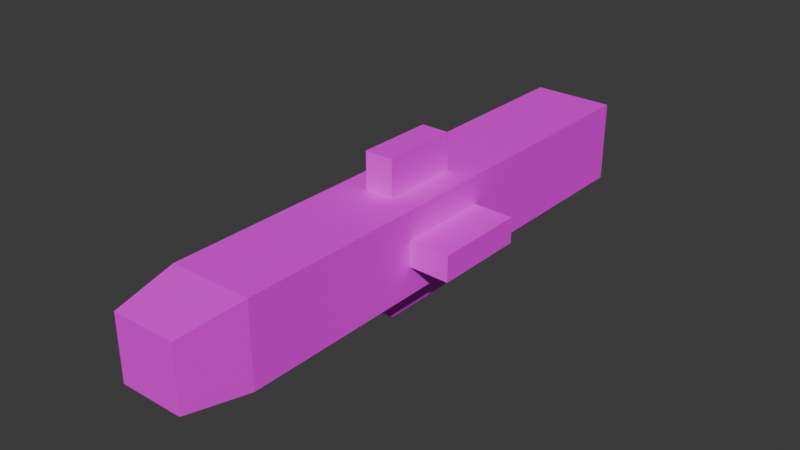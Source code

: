 # Source: missile.blend  (saved by Blender 4.1.24; exported with 4.5.12 LTS)
import bpy
from mathutils import Matrix  # noqa: F401  (used for matrix-valued properties, if any)

bpy.ops.wm.read_factory_settings(use_empty=True)
scene = bpy.context.scene
scene.name = 'Scene'

# ---- collections
col_collection = bpy.data.collections.new('Collection'); scene.collection.children.link(col_collection)

# ---- images (referenced by path relative to the original .blend; pixels are not part of the script)
import os
ASSET_DIR = os.environ.get("B2B_ASSET_DIR", "")  # directory of the original .blend (textures are referenced by path, not embedded)
HERE = os.path.dirname(os.path.abspath(__file__))  # packed textures are extracted next to this script under _unpacked/

def load_image(name, relpath, width, height, colorspace="sRGB"):
    """Load a texture the original file referenced (path relative to the .blend, or extracted next to this script)."""
    p = next((c for c in (os.path.join(HERE, relpath), os.path.join(ASSET_DIR, relpath)) if relpath and os.path.exists(c)), "")
    if p:
        img = bpy.data.images.load(p, check_existing=True)
        img.name = name
    else:  # same state as the original file: an image datablock whose file is absent (Cycles renders it pink)
        img = bpy.data.images.new(name, width, height)
        img.source = "FILE"
        img.filepath = "//" + (relpath or name)
    img.colorspace_settings.name = colorspace
    return img
img_missiletext = load_image('missiletext', 'textures/missiletext.png', 1024, 1024, 'sRGB')

# ---- materials (node trees are filled in below, after node groups)
mat_material = bpy.data.materials.new('Material')
mat_material.alpha_threshold = 0.0
mat_material.use_transparent_shadow = False
mat_material.roughness = 0.5
mat_material.line_color = (0.0, 0.0, 0.0, 1.0)

# ---- material node trees
mat_material.use_nodes = True; mat_material.node_tree.nodes.clear()
_N = mat_material.node_tree.nodes; _L = mat_material.node_tree.links
n0 = _N.new('ShaderNodeOutputMaterial'); n0.name = 'Material Output'; n0.location = (300, 300)
n1 = _N.new('ShaderNodeBsdfPrincipled'); n1.name = 'Principled BSDF'; n1.location = (10, 300)
n1.inputs[3].default_value = 1.45
n2 = _N.new('ShaderNodeTexImage'); n2.name = 'Image Texture'; n2.location = (-280, 280)
n2.image = img_missiletext
_L.new(n1.outputs[0], n0.inputs[0])
_L.new(n2.outputs[0], n1.inputs[0])
n0.is_active_output = True

# ---- world
world_world = bpy.data.worlds.new('World'); scene.world = world_world
world_world.use_nodes = True; world_world.node_tree.nodes.clear()
_N = world_world.node_tree.nodes; _L = world_world.node_tree.links
n0 = _N.new('ShaderNodeOutputWorld'); n0.name = 'World Output'; n0.location = (300, 300)
n1 = _N.new('ShaderNodeBackground'); n1.name = 'Background'; n1.location = (10, 300)
n1.inputs[0].default_value = (0.05088, 0.05088, 0.05088, 1.0)
_L.new(n1.outputs[0], n0.inputs[0])
n0.is_active_output = True
world_world.color = (0.05088, 0.05088, 0.05088)
world_world.use_sun_shadow = False
world_world.sun_shadow_jitter_overblur = 0.0

# ---- meshes
me_cube = bpy.data.meshes.new('Cube')
me_cube.from_pydata([(1.0, 6.937, 1.0), (1.0, 6.937, -1.0), (-1.0, -0.867, -0.3125), (-1.0, -0.867, 0.3125), (-1.0, 6.937, 1.0), (-1.0, 6.937, -1.0), (1.0, -0.867, 0.3125), (1.0, -0.867, -0.3125), (1.0, -5.38, 1.0), (0.7755, -6.937, 0.7755), (0.7755, -6.937, -0.7755), (1.0, -5.38, -1.0), (-0.7755, -6.937, 0.7755), (-1.0, -5.38, 1.0), (-0.7755, -6.937, -0.7755), (-1.0, -5.38, -1.0), (-1.0, 1.388, 0.3125), (1.0, 1.388, 0.3125), (1.0, 1.388, -0.3125), (-1.0, 1.388, -0.3125), (-0.3523, 1.205, 1.0), (-0.3523, -0.6845, 1.0), (-0.3523, -0.6845, -1.0), (0.3523, -0.6845, 1.0), (0.3523, -0.6845, -1.0), (0.3523, 1.205, 1.0), (0.3523, 1.205, -1.0), (-0.3523, 1.205, -1.0), (-1.979, 1.388, 0.2952), (-1.979, -0.867, 0.2952), (-1.979, -0.867, -0.3298), (1.979, -0.867, 0.2952), (1.979, -0.867, -0.3298), (1.979, 1.388, 0.2952), (1.979, 1.388, -0.3298), (-1.979, 1.388, -0.3298), (-1.0, 1.755, 1.0), (-1.0, -1.234, 1.0), (1.0, -1.234, -1.0), (-1.0, -1.234, -1.0), (1.0, -1.234, 1.0), (1.0, 1.755, 1.0), (1.0, 1.755, -1.0), (-1.0, 1.755, -1.0), (-0.3523, 1.205, 1.897), (-0.3523, -0.6845, 1.897), (0.3523, -0.6845, -1.886), (-0.3523, -0.6845, -1.886), (0.3523, -0.6845, 1.897), (0.3523, 1.205, 1.897), (0.3523, 1.205, -1.886), (-0.3523, 1.205, -1.886)], [], [(39, 38, 11, 15), (40, 37, 13, 8), (7, 18, 34, 32), (43, 36, 4, 5), (10, 9, 12, 14), (5, 4, 0, 1), (14, 12, 13, 15), (9, 10, 11, 8), (8, 13, 12, 9), (15, 11, 10, 14), (38, 40, 8, 11), (15, 13, 37, 39), (23, 25, 49, 48), (22, 27, 51, 47), (5, 1, 42, 43), (0, 4, 36, 41), (16, 19, 35, 28), (1, 0, 41, 42), (16, 3, 37, 36), (3, 2, 39, 37), (7, 6, 40, 38), (6, 17, 41, 40), (18, 7, 38, 42), (2, 19, 43, 39), (19, 16, 36, 43), (17, 18, 42, 41), (34, 33, 31, 32), (30, 29, 28, 35), (6, 7, 32, 31), (3, 16, 28, 29), (18, 17, 33, 34), (19, 2, 30, 35), (17, 6, 31, 33), (2, 3, 29, 30), (21, 20, 36, 37), (22, 24, 38, 39), (23, 21, 37, 40), (25, 23, 40, 41), (24, 26, 42, 38), (27, 22, 39, 43), (26, 27, 43, 42), (20, 25, 41, 36), (49, 44, 45, 48), (51, 50, 46, 47), (24, 22, 47, 46), (27, 26, 50, 51), (26, 24, 46, 50), (21, 23, 48, 45), (20, 21, 45, 44), (25, 20, 44, 49)])
_uv = me_cube.uv_layers.new(name='UVMap')
_uv.uv.foreach_set('vector', [0.7457, -1.485e-08, 0.7457, 0.341, 0.6438, 0.341, 0.6438, -2.254e-08, 0.7457, 0.341, 0.7457, 0.682, 0.6438, 0.682, 0.6438, 0.341, 0.9068, 0.682, 0.9622, 0.682, 0.9622, 0.8489, 0.9068, 0.8489, 0.5164, 0.341, 0.5164, 2.482e-08, 0.6438, 3.595e-08, 0.6438, 0.341, 0.03828, 0.3027, 0.03828, 0.03828, 0.3027, 0.03828, 0.3027, 0.3027, 1.353e-09, 0.682, 3.117e-08, 0.341, 0.341, 0.341, 0.341, 0.682, 0.3027, 0.3027, 0.3027, 0.03828, 0.341, 2.981e-08, 0.341, 0.341, 0.03828, 0.03828, 0.03828, 0.3027, 1.084e-08, 0.341, 4.065e-08, 3.554e-15, 4.065e-08, 3.554e-15, 0.341, 2.981e-08, 0.3027, 0.03828, 0.03828, 0.03828, 0.341, 0.341, 1.084e-08, 0.341, 0.03828, 0.3027, 0.3027, 0.3027, 0.5419, 0.682, 0.5419, 0.341, 0.6438, 0.341, 0.6438, 0.682, 0.341, 0.341, 0.341, 9.487e-09, 0.4429, 1.839e-08, 0.4429, 0.341, 0.453, 0.9861, 0.4065, 0.9861, 0.4065, 0.8331, 0.453, 0.8331, 0.04645, 0.8351, 0.0929, 0.8351, 0.0929, 0.9861, 0.04645, 0.9861, 0.9465, 3.162e-10, 0.9465, 0.341, 0.8191, 0.341, 0.8191, -9.301e-09, 0.9465, 0.341, 0.9465, 0.682, 0.8191, 0.682, 0.8191, 0.341, 0.4805, 0.682, 0.5871, 0.6839, 0.5871, 0.8508, 0.4805, 0.849, 0.341, 0.682, 0.341, 0.341, 0.4684, 0.341, 0.4684, 0.682, 0.5074, 0.1172, 0.4519, 0.1172, 0.4429, 1.839e-08, 0.5164, 2.482e-08, 0.4519, 0.1172, 0.4519, 0.2238, 0.4429, 0.341, 0.4429, 1.839e-08, 0.5328, 0.5648, 0.5328, 0.4582, 0.5419, 0.341, 0.5419, 0.682, 0.5328, 0.4582, 0.4774, 0.4582, 0.4684, 0.341, 0.5419, 0.341, 0.4774, 0.5648, 0.5328, 0.5648, 0.5419, 0.682, 0.4684, 0.682, 0.4519, 0.2238, 0.5074, 0.2238, 0.5164, 0.341, 0.4429, 0.341, 0.5074, 0.2238, 0.5074, 0.1172, 0.5164, 2.482e-08, 0.5164, 0.341, 0.4774, 0.4582, 0.4774, 0.5648, 0.4684, 0.682, 0.4684, 0.341, 0.1393, 0.9417, 0.1393, 0.8351, 0.1948, 0.8351, 0.1948, 0.9417, 0.4805, 0.9574, 0.4805, 0.8508, 0.5359, 0.8508, 0.5359, 0.9574, 0.5871, 0.682, 0.6936, 0.6839, 0.6936, 0.8508, 0.5871, 0.849, 0.2957, 0.8331, 0.3511, 0.8331, 0.3511, 1.0, 0.2957, 1.0, 0.6936, 0.6839, 0.8002, 0.682, 0.8002, 0.849, 0.6936, 0.8508, 0.2957, 1.0, 0.2403, 1.0, 0.2403, 0.8331, 0.2957, 0.8331, 0.4065, 1.0, 0.3511, 1.0, 0.3511, 0.8331, 0.4065, 0.8331, 0.8002, 0.6839, 0.9068, 0.682, 0.9068, 0.849, 0.8002, 0.8508, 0.7592, 0.5716, 0.8056, 0.5716, 0.8191, 0.682, 0.7457, 0.682, 0.7592, 0.1104, 0.7592, 0.2306, 0.7457, 0.341, 0.7457, -1.485e-08, 0.7592, 0.4515, 0.7592, 0.5716, 0.7457, 0.682, 0.7457, 0.341, 0.8056, 0.4515, 0.7592, 0.4515, 0.7457, 0.341, 0.8191, 0.341, 0.7592, 0.2306, 0.8056, 0.2306, 0.8191, 0.341, 0.7457, 0.341, 0.8056, 0.1104, 0.7592, 0.1104, 0.7457, -1.485e-08, 0.8191, -9.301e-09, 0.8056, 0.2306, 0.8056, 0.1104, 0.8191, -9.301e-09, 0.8191, 0.341, 0.8056, 0.5716, 0.8056, 0.4515, 0.8191, 0.341, 0.8191, 0.682, 0.5824, 0.8508, 0.5824, 0.971, 0.5359, 0.971, 0.5359, 0.8508, 0.9532, 0.8489, 0.9532, 0.9691, 0.9068, 0.9691, 0.9068, 0.8489, 0.2403, 0.682, 0.3604, 0.682, 0.3604, 0.8331, 0.2403, 0.8331, 0.3604, 0.682, 0.4805, 0.682, 0.4805, 0.8331, 0.3604, 0.8331, 0.0929, 0.8351, 0.1393, 0.8351, 0.1393, 0.9861, 0.0929, 0.9861, 0.1201, 0.8351, 0.0, 0.8351, 0.0, 0.682, 0.1201, 0.682, 0.04645, 0.9881, 1.276e-09, 0.9881, 1.465e-08, 0.8351, 0.04645, 0.8351, 0.2403, 0.8351, 0.1201, 0.8351, 0.1201, 0.682, 0.2403, 0.682])
me_cube.materials.append(mat_material)
me_cube.use_mirror_vertex_groups = False
me_cube.update()

# ---- objects
ob_cube = bpy.data.objects.new('Cube', me_cube)

# ---- transforms, parenting, visibility, modifiers, constraints
ob_cube.location = (0.0, 0.0, 0.0)
ob_cube.lock_rotations_4d = False
ob_cube.empty_display_type = 'ARROWS'
ob_cube.lineart.crease_threshold = 0.0

# ---- collection membership
col_collection.objects.link(ob_cube)

# ---- scene / render settings (as saved in the file)
scene.frame_start = 1; scene.frame_end = 250; scene.frame_set(1)
scene.render.engine = 'BLENDER_EEVEE_NEXT'
scene.cycles.sampling_pattern = 'TABULATED_SOBOL'
scene.eevee.ray_tracing_options.trace_max_roughness = 0.0
bpy.context.view_layer.update()

# ---- added for rendering (the .blend has no active camera and no usable light): camera, sun
cam_auto = bpy.data.cameras.new('AutoCamera')
cam_auto.lens = 50.0
cam_auto.sensor_width = 36.0
cam_auto.clip_end = 1000.0
ob_auto_camera = bpy.data.objects.new('AutoCamera', cam_auto)
scene.collection.objects.link(ob_auto_camera)
ob_auto_camera.location = (13.7999, -16.5599, 11.0457)
ob_auto_camera.rotation_euler = (1.09748, -7.21219e-08, 0.694738)
scene.camera = ob_auto_camera
light_auto_sun = bpy.data.lights.new('AutoSun', 'SUN')
light_auto_sun.energy = 3.0
light_auto_sun.angle = 0.0523599
ob_auto_sun = bpy.data.objects.new('AutoSun', light_auto_sun)
scene.collection.objects.link(ob_auto_sun)
ob_auto_sun.rotation_euler = (0.872665, 0.174533, 0.523599)
bpy.context.view_layer.update()
